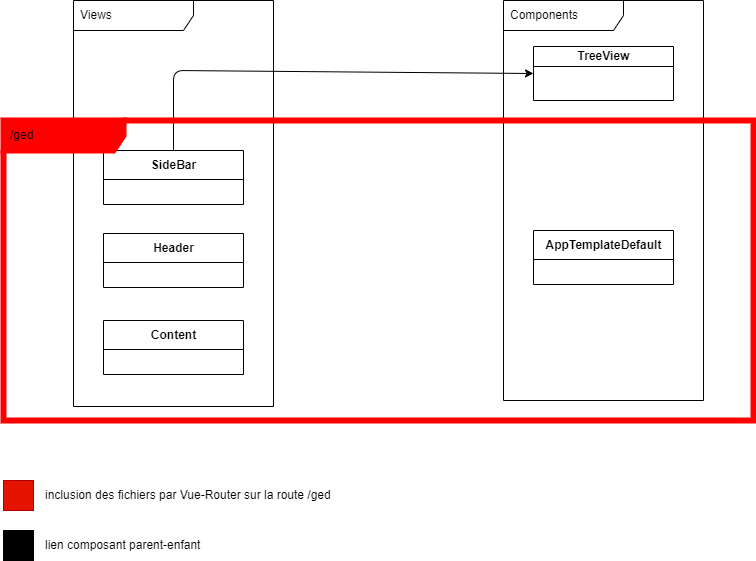

The diagram above was exported from draw.io. Its source (the exported page's mxGraphModel, read from the mxfile embedded in the PNG):
<mxGraphModel dx="1038" dy="547" grid="1" gridSize="10" guides="1" tooltips="1" connect="1" arrows="1" fold="1" page="1" pageScale="1" pageWidth="827" pageHeight="1169" math="0" shadow="0">
  <root>
    <mxCell id="0" />
    <mxCell id="1" parent="0" />
    <mxCell id="13" value="Content" style="swimlane;fontStyle=1;align=center;verticalAlign=middle;childLayout=stackLayout;horizontal=1;startSize=29;horizontalStack=0;resizeParent=1;resizeParentMax=0;resizeLast=0;collapsible=0;marginBottom=0;html=1;" parent="1" vertex="1">
      <mxGeometry x="160" y="690" width="140" height="54" as="geometry" />
    </mxCell>
    <mxCell id="30" style="edgeStyle=none;html=1;entryX=0;entryY=0.5;entryDx=0;entryDy=0;fillColor=#e51400;strokeColor=#000000;" parent="1" source="18" target="28" edge="1">
      <mxGeometry relative="1" as="geometry">
        <Array as="points">
          <mxPoint x="230" y="440" />
        </Array>
      </mxGeometry>
    </mxCell>
    <mxCell id="18" value="SideBar" style="swimlane;fontStyle=1;align=center;verticalAlign=middle;childLayout=stackLayout;horizontal=1;startSize=29;horizontalStack=0;resizeParent=1;resizeParentMax=0;resizeLast=0;collapsible=0;marginBottom=0;html=1;" parent="1" vertex="1">
      <mxGeometry x="160" y="520" width="140" height="54" as="geometry" />
    </mxCell>
    <mxCell id="20" value="Header" style="swimlane;fontStyle=1;align=center;verticalAlign=middle;childLayout=stackLayout;horizontal=1;startSize=29;horizontalStack=0;resizeParent=1;resizeParentMax=0;resizeLast=0;collapsible=0;marginBottom=0;html=1;" parent="1" vertex="1">
      <mxGeometry x="160" y="603" width="140" height="54" as="geometry" />
    </mxCell>
    <mxCell id="28" value="TreeView" style="swimlane;fontStyle=1;align=center;verticalAlign=middle;childLayout=stackLayout;horizontal=1;startSize=20;horizontalStack=0;resizeParent=1;resizeParentMax=0;resizeLast=0;collapsible=0;marginBottom=0;html=1;" parent="1" vertex="1">
      <mxGeometry x="590" y="416" width="140" height="54" as="geometry" />
    </mxCell>
    <mxCell id="29" value="AppTemplateDefault" style="swimlane;fontStyle=1;align=center;verticalAlign=middle;childLayout=stackLayout;horizontal=1;startSize=29;horizontalStack=0;resizeParent=1;resizeParentMax=0;resizeLast=0;collapsible=0;marginBottom=0;html=1;" parent="1" vertex="1">
      <mxGeometry x="590" y="600" width="140" height="54" as="geometry" />
    </mxCell>
    <mxCell id="34" value="Views" style="shape=umlFrame;whiteSpace=wrap;html=1;width=120;height=30;boundedLbl=1;verticalAlign=middle;align=left;spacingLeft=5;" parent="1" vertex="1">
      <mxGeometry x="130" y="370" width="200" height="406" as="geometry" />
    </mxCell>
    <mxCell id="YbTN5b3mHLrt0E5jpoLX-34" value="Components" style="shape=umlFrame;whiteSpace=wrap;html=1;width=120;height=30;boundedLbl=1;verticalAlign=middle;align=left;spacingLeft=5;" parent="1" vertex="1">
      <mxGeometry x="560" y="370" width="200" height="400" as="geometry" />
    </mxCell>
    <mxCell id="YbTN5b3mHLrt0E5jpoLX-36" value="" style="rounded=0;whiteSpace=wrap;html=1;fillColor=#e51400;fontColor=#ffffff;strokeColor=#B20000;" parent="1" vertex="1">
      <mxGeometry x="60" y="850" width="30" height="30" as="geometry" />
    </mxCell>
    <mxCell id="YbTN5b3mHLrt0E5jpoLX-37" value="inclusion des fichiers par Vue-Router sur la route /ged" style="text;html=1;align=left;verticalAlign=middle;resizable=0;points=[];autosize=1;strokeColor=none;fillColor=none;" parent="1" vertex="1">
      <mxGeometry x="100" y="850" width="310" height="30" as="geometry" />
    </mxCell>
    <mxCell id="YbTN5b3mHLrt0E5jpoLX-38" value="" style="rounded=0;whiteSpace=wrap;html=1;fillColor=#000000;fontColor=#ffffff;strokeColor=#000000;" parent="1" vertex="1">
      <mxGeometry x="60" y="900" width="30" height="30" as="geometry" />
    </mxCell>
    <mxCell id="YbTN5b3mHLrt0E5jpoLX-40" value="lien composant parent-enfant" style="text;html=1;align=left;verticalAlign=middle;resizable=0;points=[];autosize=1;strokeColor=none;fillColor=none;" parent="1" vertex="1">
      <mxGeometry x="100" y="900" width="180" height="30" as="geometry" />
    </mxCell>
    <mxCell id="pcvwvE3N2orkOfL9KZOg-34" value="/ged" style="shape=umlFrame;whiteSpace=wrap;html=1;width=120;height=30;boundedLbl=1;verticalAlign=middle;align=left;spacingLeft=5;fillColor=#FF0000;strokeColor=#FF0000;strokeWidth=6;" vertex="1" parent="1">
      <mxGeometry x="60" y="490" width="750" height="300" as="geometry" />
    </mxCell>
  </root>
</mxGraphModel>